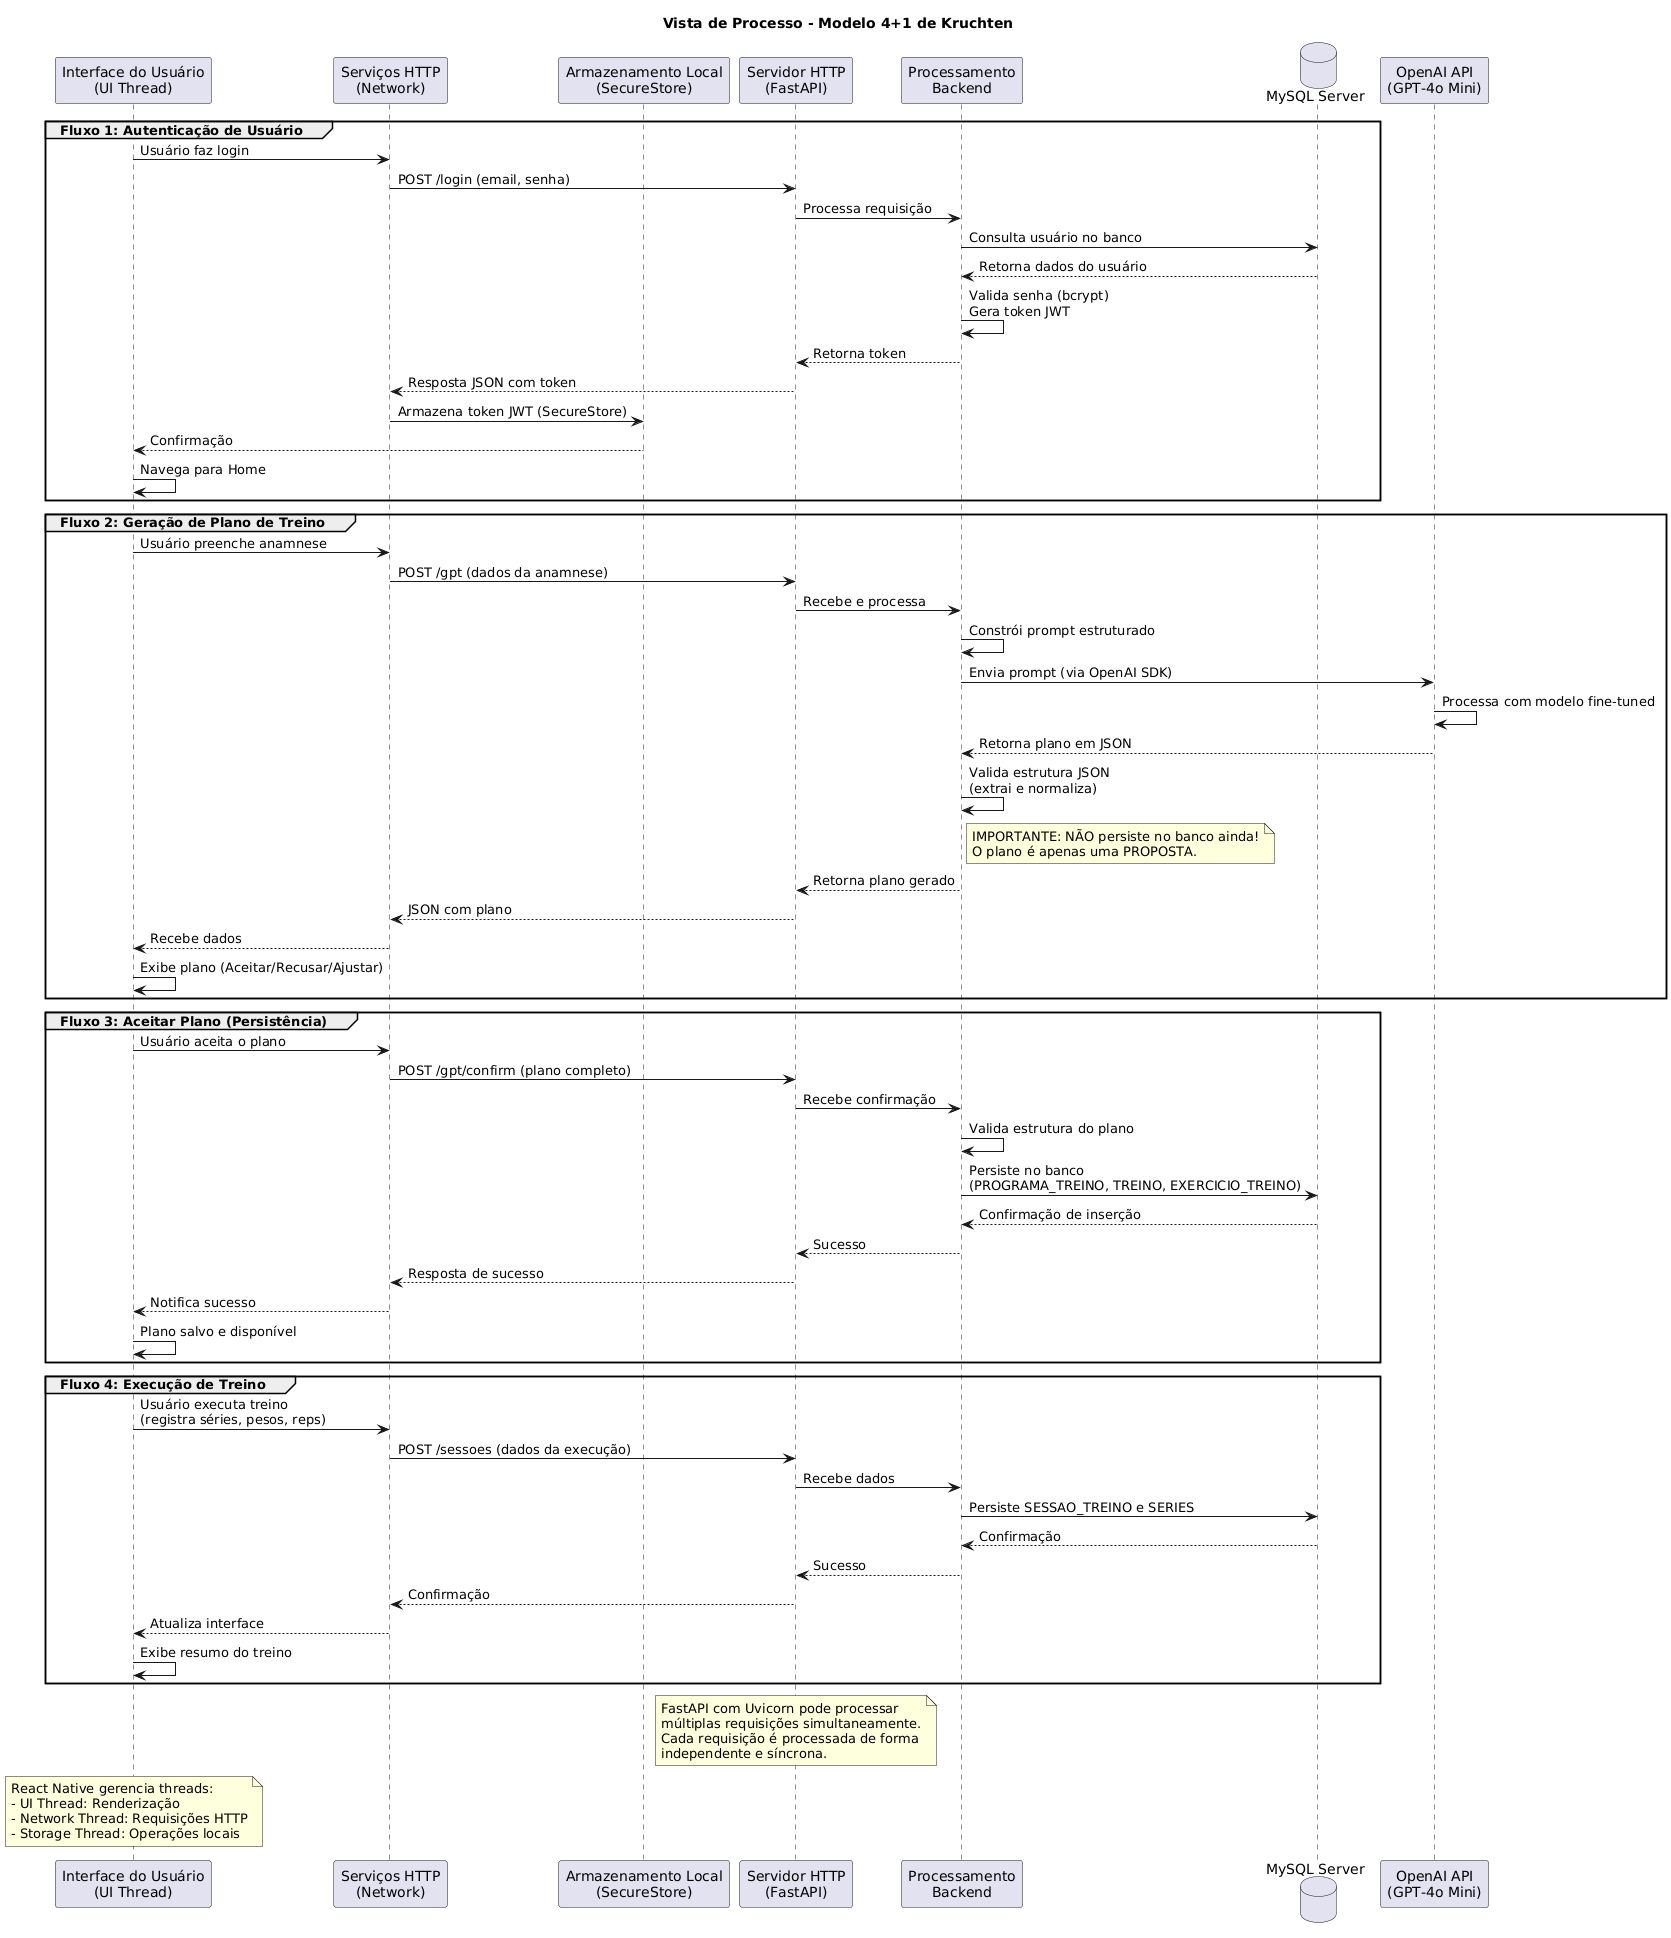

The diagram above was rendered by PlantUML. Its source (embedded in the PNG):
@startuml
title Vista de Processo - Modelo 4+1 de Kruchten

participant "Interface do Usuário\n(UI Thread)" as MobileUI
participant "Serviços HTTP\n(Network)" as MobileHTTP
participant "Armazenamento Local\n(SecureStore)" as MobileStorage
participant "Servidor HTTP\n(FastAPI)" as BackendServer
participant "Processamento\nBackend" as BackendProcess
database "MySQL Server" as MySQL
participant "OpenAI API\n(GPT-4o Mini)" as OpenAI

group Fluxo 1: Autenticação de Usuário
    MobileUI -> MobileHTTP : Usuário faz login
    MobileHTTP -> BackendServer : POST /login (email, senha)
    BackendServer -> BackendProcess : Processa requisição
    BackendProcess -> MySQL : Consulta usuário no banco
    MySQL --> BackendProcess : Retorna dados do usuário
    BackendProcess -> BackendProcess : Valida senha (bcrypt)\nGera token JWT
    BackendProcess --> BackendServer : Retorna token
    BackendServer --> MobileHTTP : Resposta JSON com token
    MobileHTTP -> MobileStorage : Armazena token JWT (SecureStore)
    MobileStorage --> MobileUI : Confirmação
    MobileUI -> MobileUI : Navega para Home
end

group Fluxo 2: Geração de Plano de Treino
    MobileUI -> MobileHTTP : Usuário preenche anamnese
    MobileHTTP -> BackendServer : POST /gpt (dados da anamnese)
    BackendServer -> BackendProcess : Recebe e processa
    BackendProcess -> BackendProcess : Constrói prompt estruturado
    BackendProcess -> OpenAI : Envia prompt (via OpenAI SDK)
    OpenAI -> OpenAI : Processa com modelo fine-tuned
    OpenAI --> BackendProcess : Retorna plano em JSON
    BackendProcess -> BackendProcess : Valida estrutura JSON\n(extrai e normaliza)
    note right of BackendProcess
      IMPORTANTE: NÃO persiste no banco ainda!
      O plano é apenas uma PROPOSTA.
    end note
    BackendProcess --> BackendServer : Retorna plano gerado
    BackendServer --> MobileHTTP : JSON com plano
    MobileHTTP --> MobileUI : Recebe dados
    MobileUI -> MobileUI : Exibe plano (Aceitar/Recusar/Ajustar)
end

group Fluxo 3: Aceitar Plano (Persistência)
    MobileUI -> MobileHTTP : Usuário aceita o plano
    MobileHTTP -> BackendServer : POST /gpt/confirm (plano completo)
    BackendServer -> BackendProcess : Recebe confirmação
    BackendProcess -> BackendProcess : Valida estrutura do plano
    BackendProcess -> MySQL : Persiste no banco\n(PROGRAMA_TREINO, TREINO, EXERCICIO_TREINO)
    MySQL --> BackendProcess : Confirmação de inserção
    BackendProcess --> BackendServer : Sucesso
    BackendServer --> MobileHTTP : Resposta de sucesso
    MobileHTTP --> MobileUI : Notifica sucesso
    MobileUI -> MobileUI : Plano salvo e disponível
end

group Fluxo 4: Execução de Treino
    MobileUI -> MobileHTTP : Usuário executa treino\n(registra séries, pesos, reps)
    MobileHTTP -> BackendServer : POST /sessoes (dados da execução)
    BackendServer -> BackendProcess : Recebe dados
    BackendProcess -> MySQL : Persiste SESSAO_TREINO e SERIES
    MySQL --> BackendProcess : Confirmação
    BackendProcess --> BackendServer : Sucesso
    BackendServer --> MobileHTTP : Confirmação
    MobileHTTP --> MobileUI : Atualiza interface
    MobileUI -> MobileUI : Exibe resumo do treino
end

note over BackendServer
  FastAPI com Uvicorn pode processar
  múltiplas requisições simultaneamente.
  Cada requisição é processada de forma
  independente e síncrona.
end note

note over MobileUI
  React Native gerencia threads:
  - UI Thread: Renderização
  - Network Thread: Requisições HTTP
  - Storage Thread: Operações locais
end note
@enduml